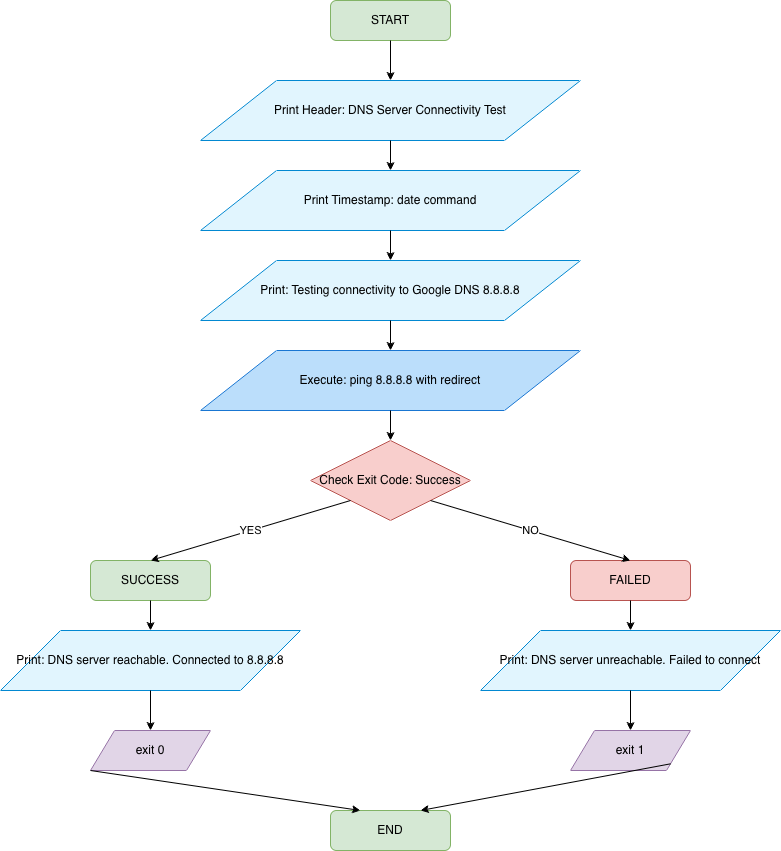

The diagram above was exported from draw.io. Its source (the exported page's mxGraphModel, read from the mxfile embedded in the PNG):
<mxGraphModel dx="790" dy="706" grid="1" gridSize="10" guides="1" tooltips="1" connect="1" arrows="1" fold="1" page="1" pageScale="1" pageWidth="1100" pageHeight="1100" math="0" shadow="0">
  <root>
    <mxCell id="0" />
    <mxCell id="1" parent="0" />
    <mxCell id="2" parent="1" style="rounded=1;whiteSpace=wrap;html=1;fillColor=#d5e8d4;strokeColor=#82b366;" value="START" vertex="1">
      <mxGeometry height="40" width="120" x="480" y="40" as="geometry" />
    </mxCell>
    <mxCell id="3" parent="1" style="shape=parallelogram;perimeter=parallelogramPerimeter;whiteSpace=wrap;html=1;fillColor=#e1f5fe;strokeColor=#0288d1;" value="Print Header: DNS Server Connectivity Test" vertex="1">
      <mxGeometry height="60" width="380" x="350" y="120" as="geometry" />
    </mxCell>
    <mxCell id="4" parent="1" style="shape=parallelogram;perimeter=parallelogramPerimeter;whiteSpace=wrap;html=1;fillColor=#e1f5fe;strokeColor=#0288d1;" value="Print Timestamp: date command" vertex="1">
      <mxGeometry height="60" width="380" x="350" y="210" as="geometry" />
    </mxCell>
    <mxCell id="5" parent="1" style="shape=parallelogram;perimeter=parallelogramPerimeter;whiteSpace=wrap;html=1;fillColor=#e1f5fe;strokeColor=#0288d1;" value="Print: Testing connectivity to Google DNS 8.8.8.8" vertex="1">
      <mxGeometry height="60" width="380" x="350" y="300" as="geometry" />
    </mxCell>
    <mxCell id="6" parent="1" style="shape=parallelogram;perimeter=parallelogramPerimeter;whiteSpace=wrap;html=1;fillColor=#bbdefb;strokeColor=#1976d2;" value="Execute: ping 8.8.8.8 with redirect" vertex="1">
      <mxGeometry height="60" width="380" x="350" y="390" as="geometry" />
    </mxCell>
    <mxCell id="7" parent="1" style="rhombus;whiteSpace=wrap;html=1;fillColor=#f8cecc;strokeColor=#b85450;" value="Check Exit Code: Success" vertex="1">
      <mxGeometry height="80" width="160" x="460" y="480" as="geometry" />
    </mxCell>
    <mxCell id="8" parent="1" style="rounded=1;whiteSpace=wrap;html=1;fillColor=#d5e8d4;strokeColor=#82b366;" value="SUCCESS" vertex="1">
      <mxGeometry height="40" width="120" x="240" y="600" as="geometry" />
    </mxCell>
    <mxCell id="9" parent="1" style="shape=parallelogram;perimeter=parallelogramPerimeter;whiteSpace=wrap;html=1;fillColor=#e1f5fe;strokeColor=#0288d1;" value="Print: DNS server reachable. Connected to 8.8.8.8" vertex="1">
      <mxGeometry height="60" width="300" x="150" y="670" as="geometry" />
    </mxCell>
    <mxCell id="10" parent="1" style="rounded=1;whiteSpace=wrap;html=1;fillColor=#f8cecc;strokeColor=#b85450;" value="FAILED" vertex="1">
      <mxGeometry height="40" width="120" x="720" y="600" as="geometry" />
    </mxCell>
    <mxCell id="11" parent="1" style="shape=parallelogram;perimeter=parallelogramPerimeter;whiteSpace=wrap;html=1;fillColor=#e1f5fe;strokeColor=#0288d1;" value="Print: DNS server unreachable. Failed to connect" vertex="1">
      <mxGeometry height="60" width="300" x="630" y="670" as="geometry" />
    </mxCell>
    <mxCell id="12" parent="1" style="shape=parallelogram;perimeter=parallelogramPerimeter;whiteSpace=wrap;html=1;fillColor=#e1d5e7;strokeColor=#9673a6;" value="exit 0" vertex="1">
      <mxGeometry height="40" width="120" x="240" y="770" as="geometry" />
    </mxCell>
    <mxCell id="13" parent="1" style="shape=parallelogram;perimeter=parallelogramPerimeter;whiteSpace=wrap;html=1;fillColor=#e1d5e7;strokeColor=#9673a6;" value="exit 1" vertex="1">
      <mxGeometry height="40" width="120" x="720" y="770" as="geometry" />
    </mxCell>
    <mxCell id="14" parent="1" style="rounded=1;whiteSpace=wrap;html=1;fillColor=#d5e8d4;strokeColor=#82b366;" value="END" vertex="1">
      <mxGeometry height="40" width="120" x="480" y="850" as="geometry" />
    </mxCell>
    <mxCell id="15" edge="1" parent="1" source="2" style="endArrow=classic;html=1;exitX=0.5;exitY=1;exitDx=0;exitDy=0;entryX=0.5;entryY=0;entryDx=0;entryDy=0;" target="3" value="">
      <mxGeometry height="50" relative="1" width="50" as="geometry" />
    </mxCell>
    <mxCell id="16" edge="1" parent="1" source="3" style="endArrow=classic;html=1;exitX=0.5;exitY=1;exitDx=0;exitDy=0;entryX=0.5;entryY=0;entryDx=0;entryDy=0;" target="4" value="">
      <mxGeometry height="50" relative="1" width="50" as="geometry" />
    </mxCell>
    <mxCell id="17" edge="1" parent="1" source="4" style="endArrow=classic;html=1;exitX=0.5;exitY=1;exitDx=0;exitDy=0;entryX=0.5;entryY=0;entryDx=0;entryDy=0;" target="5" value="">
      <mxGeometry height="50" relative="1" width="50" as="geometry" />
    </mxCell>
    <mxCell id="18" edge="1" parent="1" source="5" style="endArrow=classic;html=1;exitX=0.5;exitY=1;exitDx=0;exitDy=0;entryX=0.5;entryY=0;entryDx=0;entryDy=0;" target="6" value="">
      <mxGeometry height="50" relative="1" width="50" as="geometry" />
    </mxCell>
    <mxCell id="19" edge="1" parent="1" source="6" style="endArrow=classic;html=1;exitX=0.5;exitY=1;exitDx=0;exitDy=0;entryX=0.5;entryY=0;entryDx=0;entryDy=0;" target="7" value="">
      <mxGeometry height="50" relative="1" width="50" as="geometry" />
    </mxCell>
    <mxCell id="20" edge="1" parent="1" source="7" style="endArrow=classic;html=1;exitX=0;exitY=1;exitDx=0;exitDy=0;entryX=0.5;entryY=0;entryDx=0;entryDy=0;" target="8" value="YES">
      <mxGeometry height="50" relative="1" width="50" as="geometry" />
    </mxCell>
    <mxCell id="21" edge="1" parent="1" source="7" style="endArrow=classic;html=1;exitX=1;exitY=1;exitDx=0;exitDy=0;entryX=0.5;entryY=0;entryDx=0;entryDy=0;" target="10" value="NO">
      <mxGeometry height="50" relative="1" width="50" as="geometry" />
    </mxCell>
    <mxCell id="22" edge="1" parent="1" source="8" style="endArrow=classic;html=1;exitX=0.5;exitY=1;exitDx=0;exitDy=0;entryX=0.5;entryY=0;entryDx=0;entryDy=0;" target="9" value="">
      <mxGeometry height="50" relative="1" width="50" as="geometry" />
    </mxCell>
    <mxCell id="23" edge="1" parent="1" source="10" style="endArrow=classic;html=1;exitX=0.5;exitY=1;exitDx=0;exitDy=0;entryX=0.5;entryY=0;entryDx=0;entryDy=0;" target="11" value="">
      <mxGeometry height="50" relative="1" width="50" as="geometry" />
    </mxCell>
    <mxCell id="24" edge="1" parent="1" source="9" style="endArrow=classic;html=1;exitX=0.5;exitY=1;exitDx=0;exitDy=0;entryX=0.5;entryY=0;entryDx=0;entryDy=0;" target="12" value="">
      <mxGeometry height="50" relative="1" width="50" as="geometry" />
    </mxCell>
    <mxCell id="25" edge="1" parent="1" source="11" style="endArrow=classic;html=1;exitX=0.5;exitY=1;exitDx=0;exitDy=0;entryX=0.5;entryY=0;entryDx=0;entryDy=0;" target="13" value="">
      <mxGeometry height="50" relative="1" width="50" as="geometry" />
    </mxCell>
    <mxCell id="26" edge="1" parent="1" source="12" style="endArrow=classic;html=1;exitX=0;exitY=1;exitDx=0;exitDy=0;entryX=0.25;entryY=0;entryDx=0;entryDy=0;" target="14" value="">
      <mxGeometry height="50" relative="1" width="50" as="geometry" />
    </mxCell>
    <mxCell id="27" edge="1" parent="1" source="13" style="endArrow=classic;html=1;exitX=1;exitY=1;exitDx=0;exitDy=0;entryX=0.75;entryY=0;entryDx=0;entryDy=0;" target="14" value="">
      <mxGeometry height="50" relative="1" width="50" as="geometry" />
    </mxCell>
  </root>
</mxGraphModel>